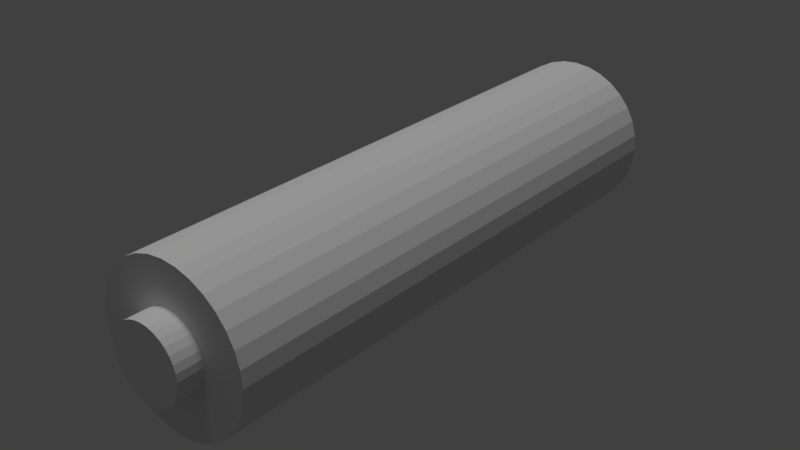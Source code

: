 # Source: battery.blend  (saved by Blender 2.79.0; exported with 4.5.12 LTS)
import bpy
from mathutils import Matrix  # noqa: F401  (used for matrix-valued properties, if any)

bpy.ops.wm.read_factory_settings(use_empty=True)
scene = bpy.context.scene
scene.name = 'Scene'

# ---- collections
col_collection_1 = bpy.data.collections.new('Collection 1'); scene.collection.children.link(col_collection_1)

# ---- materials (node trees are filled in below, after node groups)
mat_material_001 = bpy.data.materials.new('Material.001')
mat_material_001.alpha_threshold = 0.0
mat_material_001.use_transparent_shadow = False
mat_material_001.roughness = 0.5

# ---- material node trees

# ---- world
world_world = bpy.data.worlds.new('World'); scene.world = world_world
world_world.color = (0.05088, 0.05088, 0.05088)
world_world.use_sun_shadow = False
world_world.sun_shadow_jitter_overblur = 0.0
world_world.cycles.sampling_method = 'MANUAL'

# ---- lights
light_hemi_001 = bpy.data.lights.new('Hemi.001', 'SUN')
light_hemi_001.transmission_factor = 0.0
light_hemi_001.angle = 0.1993
light_hemi_001.energy = 1.0
light_hemi_001.shadow_buffer_clip_start = 0.5
light_hemi_001.shadow_soft_size = 0.1
light_hemi_001.shadow_cascade_max_distance = 1000.0

# ---- meshes
me_cylinder = bpy.data.meshes.new('Cylinder')
me_cylinder.from_pydata([(0.0, 1.0, -1.0), (0.0, 1.0, 1.0), (0.1951, 0.9808, -1.0), (0.1951, 0.9808, 1.0), (0.3827, 0.9239, -1.0), (0.3827, 0.9239, 1.0), (0.5556, 0.8315, -1.0), (0.5556, 0.8315, 1.0), (0.7071, 0.7071, -1.0), (0.7071, 0.7071, 1.0), (0.8315, 0.5556, -1.0), (0.8315, 0.5556, 1.0), (0.9239, 0.3827, -1.0), (0.9239, 0.3827, 1.0), (0.9808, 0.1951, -1.0), (0.9808, 0.1951, 1.0), (1.0, 7.55e-08, -1.0), (1.0, 7.55e-08, 1.0), (0.9808, -0.1951, -1.0), (0.9808, -0.1951, 1.0), (0.9239, -0.3827, -1.0), (0.9239, -0.3827, 1.0), (0.8315, -0.5556, -1.0), (0.8315, -0.5556, 1.0), (0.7071, -0.7071, -1.0), (0.7071, -0.7071, 1.0), (0.5556, -0.8315, -1.0), (0.5556, -0.8315, 1.0), (0.3827, -0.9239, -1.0), (0.3827, -0.9239, 1.0), (0.1951, -0.9808, -1.0), (0.1951, -0.9808, 1.0), (-3.258e-07, -1.0, -1.0), (-3.258e-07, -1.0, 1.0), (-0.1951, -0.9808, -1.0), (-0.1951, -0.9808, 1.0), (-0.3827, -0.9239, -1.0), (-0.3827, -0.9239, 1.0), (-0.5556, -0.8315, -1.0), (-0.5556, -0.8315, 1.0), (-0.7071, -0.7071, -1.0), (-0.7071, -0.7071, 1.0), (-0.8315, -0.5556, -1.0), (-0.8315, -0.5556, 1.0), (-0.9239, -0.3827, -1.0), (-0.9239, -0.3827, 1.0), (-0.9808, -0.1951, -1.0), (-0.9808, -0.1951, 1.0), (-1.0, 9.656e-07, -1.0), (-1.0, 9.656e-07, 1.0), (-0.9808, 0.1951, -1.0), (-0.9808, 0.1951, 1.0), (-0.9239, 0.3827, -1.0), (-0.9239, 0.3827, 1.0), (-0.8315, 0.5556, -1.0), (-0.8315, 0.5556, 1.0), (-0.7071, 0.7071, -1.0), (-0.7071, 0.7071, 1.0), (-0.5556, 0.8315, -1.0), (-0.5556, 0.8315, 1.0), (-0.3827, 0.9239, -1.0), (-0.3827, 0.9239, 1.0), (-0.1951, 0.9808, -1.0), (-0.1951, 0.9808, 1.0), (6.376e-08, 0.463, 1.0), (0.09034, 0.4541, 1.0), (0.1772, 0.4278, 1.0), (0.2573, 0.385, 1.0), (0.3274, 0.3274, 1.0), (0.385, 0.2573, 1.0), (0.4278, 0.1772, 1.0), (0.4541, 0.09034, 1.0), (0.463, 1.88e-07, 1.0), (0.4541, -0.09034, 1.0), (0.4278, -0.1772, 1.0), (0.385, -0.2573, 1.0), (0.3274, -0.3274, 1.0), (0.2573, -0.385, 1.0), (0.1772, -0.4278, 1.0), (0.09034, -0.4541, 1.0), (-8.712e-08, -0.463, 1.0), (-0.09034, -0.4541, 1.0), (-0.1772, -0.4278, 1.0), (-0.2573, -0.385, 1.0), (-0.3274, -0.3274, 1.0), (-0.385, -0.2573, 1.0), (-0.4278, -0.1772, 1.0), (-0.4541, -0.09033, 1.0), (-0.463, 6.001e-07, 1.0), (-0.4541, 0.09034, 1.0), (-0.4278, 0.1772, 1.0), (-0.385, 0.2573, 1.0), (-0.3274, 0.3274, 1.0), (-0.2573, 0.385, 1.0), (-0.1772, 0.4278, 1.0), (-0.09033, 0.4541, 1.0), (6.376e-08, 0.463, 1.088), (0.09034, 0.4541, 1.088), (0.1772, 0.4278, 1.088), (0.2573, 0.385, 1.088), (0.3274, 0.3274, 1.088), (0.385, 0.2573, 1.088), (0.4278, 0.1772, 1.088), (0.4541, 0.09034, 1.088), (0.463, 1.88e-07, 1.088), (0.4541, -0.09034, 1.088), (0.4278, -0.1772, 1.088), (0.385, -0.2573, 1.088), (0.3274, -0.3274, 1.088), (0.2573, -0.385, 1.088), (0.1772, -0.4278, 1.088), (0.09034, -0.4541, 1.088), (-8.712e-08, -0.463, 1.088), (-0.09034, -0.4541, 1.088), (-0.1772, -0.4278, 1.088), (-0.2573, -0.385, 1.088), (-0.3274, -0.3274, 1.088), (-0.385, -0.2573, 1.088), (-0.4278, -0.1772, 1.088), (-0.4541, -0.09033, 1.088), (-0.463, 6.001e-07, 1.088), (-0.4541, 0.09034, 1.088), (-0.4278, 0.1772, 1.088), (-0.385, 0.2573, 1.088), (-0.3274, 0.3274, 1.088), (-0.2573, 0.385, 1.088), (-0.1772, 0.4278, 1.088), (-0.09033, 0.4541, 1.088)], [], [(1, 2, 0), (3, 4, 2), (5, 6, 4), (7, 8, 6), (9, 10, 8), (11, 12, 10), (13, 14, 12), (15, 16, 14), (17, 18, 16), (19, 20, 18), (21, 22, 20), (23, 24, 22), (25, 26, 24), (27, 28, 26), (29, 30, 28), (31, 32, 30), (33, 34, 32), (35, 36, 34), (37, 38, 36), (39, 40, 38), (41, 42, 40), (43, 44, 42), (45, 46, 44), (47, 48, 46), (49, 50, 48), (51, 52, 50), (53, 54, 52), (55, 56, 54), (57, 58, 56), (59, 60, 58), (13, 71, 15), (61, 62, 60), (63, 0, 62), (14, 30, 46), (31, 80, 33), (49, 89, 51), (7, 66, 67), (25, 75, 76), (43, 84, 85), (61, 93, 94), (15, 72, 17), (33, 81, 35), (51, 90, 53), (7, 68, 9), (25, 77, 27), (45, 85, 86), (63, 94, 95), (17, 73, 19), (37, 81, 82), (53, 91, 55), (9, 69, 11), (27, 78, 29), (1, 65, 3), (45, 87, 47), (63, 64, 1), (19, 74, 21), (37, 83, 39), (55, 92, 57), (11, 70, 13), (31, 78, 79), (49, 87, 88), (5, 65, 66), (21, 75, 23), (39, 84, 41), (57, 93, 59), (68, 101, 69), (95, 96, 64), (82, 115, 83), (69, 102, 70), (83, 116, 84), (70, 103, 71), (84, 117, 85), (71, 104, 72), (85, 118, 86), (72, 105, 73), (86, 119, 87), (73, 106, 74), (87, 120, 88), (74, 107, 75), (88, 121, 89), (75, 108, 76), (89, 122, 90), (76, 109, 77), (90, 123, 91), (77, 110, 78), (64, 97, 65), (91, 124, 92), (78, 111, 79), (65, 98, 66), (92, 125, 93), (79, 112, 80), (66, 99, 67), (93, 126, 94), (80, 113, 81), (67, 100, 68), (94, 127, 95), (81, 114, 82), (114, 106, 98), (1, 3, 2), (3, 5, 4), (5, 7, 6), (7, 9, 8), (9, 11, 10), (11, 13, 12), (13, 15, 14), (15, 17, 16), (17, 19, 18), (19, 21, 20), (21, 23, 22), (23, 25, 24), (25, 27, 26), (27, 29, 28), (29, 31, 30), (31, 33, 32), (33, 35, 34), (35, 37, 36), (37, 39, 38), (39, 41, 40), (41, 43, 42), (43, 45, 44), (45, 47, 46), (47, 49, 48), (49, 51, 50), (51, 53, 52), (53, 55, 54), (55, 57, 56), (57, 59, 58), (59, 61, 60), (13, 70, 71), (61, 63, 62), (63, 1, 0), (62, 0, 2), (2, 4, 6), (6, 8, 10), (10, 12, 6), (12, 14, 6), (14, 16, 18), (18, 20, 14), (20, 22, 14), (22, 24, 30), (24, 26, 30), (26, 28, 30), (30, 32, 34), (34, 36, 38), (38, 40, 42), (42, 44, 46), (46, 48, 50), (50, 52, 54), (54, 56, 62), (56, 58, 62), (58, 60, 62), (62, 2, 6), (30, 34, 46), (34, 38, 46), (38, 42, 46), (46, 50, 62), (50, 54, 62), (62, 6, 14), (14, 22, 30), (62, 14, 46), (31, 79, 80), (49, 88, 89), (7, 5, 66), (25, 23, 75), (43, 41, 84), (61, 59, 93), (15, 71, 72), (33, 80, 81), (51, 89, 90), (7, 67, 68), (25, 76, 77), (45, 43, 85), (63, 61, 94), (17, 72, 73), (37, 35, 81), (53, 90, 91), (9, 68, 69), (27, 77, 78), (1, 64, 65), (45, 86, 87), (63, 95, 64), (19, 73, 74), (37, 82, 83), (55, 91, 92), (11, 69, 70), (31, 29, 78), (49, 47, 87), (5, 3, 65), (21, 74, 75), (39, 83, 84), (57, 92, 93), (68, 100, 101), (95, 127, 96), (82, 114, 115), (69, 101, 102), (83, 115, 116), (70, 102, 103), (84, 116, 117), (71, 103, 104), (85, 117, 118), (72, 104, 105), (86, 118, 119), (73, 105, 106), (87, 119, 120), (74, 106, 107), (88, 120, 121), (75, 107, 108), (89, 121, 122), (76, 108, 109), (90, 122, 123), (77, 109, 110), (64, 96, 97), (91, 123, 124), (78, 110, 111), (65, 97, 98), (92, 124, 125), (79, 111, 112), (66, 98, 99), (93, 125, 126), (80, 112, 113), (67, 99, 100), (94, 126, 127), (81, 113, 114), (98, 97, 96), (96, 127, 126), (126, 125, 122), (125, 124, 122), (124, 123, 122), (122, 121, 120), (120, 119, 122), (119, 118, 122), (118, 117, 114), (117, 116, 114), (116, 115, 114), (114, 113, 112), (112, 111, 110), (110, 109, 108), (108, 107, 106), (106, 105, 104), (104, 103, 102), (102, 101, 100), (100, 99, 102), (99, 98, 102), (98, 96, 122), (96, 126, 122), (114, 112, 110), (110, 108, 114), (108, 106, 114), (106, 104, 102), (122, 118, 114), (106, 102, 98), (98, 122, 114)])
_uv = me_cylinder.uv_layers.new(name='UVMap')
_uv.uv.foreach_set('vector', [0.2633, 0.3809, 0.2345, 0.08692, 0.2633, 0.08692, 0.2345, 0.3809, 0.2057, 0.08692, 0.2345, 0.08692, 0.2057, 0.3809, 0.1768, 0.08692, 0.2057, 0.08692, 0.1768, 0.3809, 0.148, 0.08692, 0.1768, 0.08692, 0.148, 0.3809, 0.1192, 0.08692, 0.148, 0.08692, 0.1192, 0.3809, 0.0904, 0.08692, 0.1192, 0.08692, 0.0904, 0.3809, 0.06158, 0.08692, 0.0904, 0.08692, 0.06158, 0.3809, 0.03277, 0.08692, 0.06158, 0.08692, 0.9548, 0.3809, 0.926, 0.08692, 0.9548, 0.08692, 0.926, 0.3809, 0.8972, 0.08692, 0.926, 0.08692, 0.8972, 0.3809, 0.8684, 0.08692, 0.8972, 0.08692, 0.8684, 0.3809, 0.8396, 0.08692, 0.8684, 0.08692, 0.8396, 0.3809, 0.8108, 0.08692, 0.8396, 0.08692, 0.8108, 0.3809, 0.7819, 0.08692, 0.8108, 0.08692, 0.7819, 0.3809, 0.7531, 0.08692, 0.7819, 0.08692, 0.7531, 0.3809, 0.7243, 0.08692, 0.7531, 0.08692, 0.7243, 0.3809, 0.6955, 0.08692, 0.7243, 0.08692, 0.6955, 0.3809, 0.6667, 0.08692, 0.6955, 0.08692, 0.6667, 0.3809, 0.6379, 0.08692, 0.6667, 0.08692, 0.6379, 0.3809, 0.6091, 0.08692, 0.6379, 0.08692, 0.6091, 0.3809, 0.5802, 0.08692, 0.6091, 0.08692, 0.5802, 0.3809, 0.5514, 0.08692, 0.5802, 0.08692, 0.5514, 0.3809, 0.5226, 0.08692, 0.5514, 0.08692, 0.5226, 0.3809, 0.4938, 0.08692, 0.5226, 0.08692, 0.4938, 0.3809, 0.465, 0.08692, 0.4938, 0.08692, 0.465, 0.3809, 0.4362, 0.08692, 0.465, 0.08692, 0.4362, 0.3809, 0.4074, 0.08692, 0.4362, 0.08692, 0.4074, 0.3809, 0.3785, 0.08692, 0.4074, 0.08692, 0.3785, 0.3809, 0.3497, 0.08692, 0.3785, 0.08692, 0.3497, 0.3809, 0.3209, 0.08692, 0.3497, 0.08692, 0.4216, 0.8352, 0.3915, 0.7457, 0.4494, 0.8167, 0.3209, 0.3809, 0.2921, 0.08692, 0.3209, 0.08692, 0.2921, 0.3809, 0.2633, 0.08692, 0.2921, 0.08692, 0.8847, 0.5774, 0.8626, 0.8017, 0.6383, 0.7796, 0.4729, 0.5772, 0.3912, 0.6246, 0.4493, 0.5537, 0.2099, 0.5773, 0.2722, 0.6483, 0.1914, 0.605, 0.3248, 0.8544, 0.3189, 0.76, 0.334, 0.7631, 0.5108, 0.6684, 0.4196, 0.6927, 0.4196, 0.6773, 0.292, 0.5225, 0.3336, 0.6073, 0.3186, 0.6102, 0.1915, 0.7654, 0.2664, 0.7079, 0.2722, 0.7221, 0.4494, 0.8167, 0.4023, 0.7348, 0.473, 0.7931, 0.4493, 0.5537, 0.3783, 0.6161, 0.4215, 0.5352, 0.1914, 0.605, 0.2663, 0.6625, 0.1787, 0.6357, 0.3248, 0.8544, 0.3494, 0.7631, 0.3581, 0.8544, 0.5108, 0.6684, 0.4166, 0.6623, 0.5043, 0.6357, 0.2612, 0.5352, 0.3186, 0.6102, 0.3043, 0.616, 0.21, 0.7931, 0.2722, 0.7221, 0.2808, 0.7348, 0.473, 0.7931, 0.4108, 0.722, 0.4915, 0.7654, 0.3908, 0.5225, 0.3783, 0.6161, 0.3641, 0.6102, 0.1787, 0.6357, 0.2633, 0.6776, 0.1722, 0.6684, 0.3581, 0.8544, 0.3645, 0.7601, 0.3908, 0.8479, 0.5043, 0.6357, 0.4106, 0.6481, 0.4914, 0.6049, 0.2337, 0.8166, 0.3046, 0.7541, 0.2614, 0.8351, 0.2612, 0.5352, 0.2915, 0.6246, 0.2335, 0.5537, 0.21, 0.7931, 0.2918, 0.7456, 0.2337, 0.8166, 0.4915, 0.7654, 0.4166, 0.7078, 0.5043, 0.7345, 0.3908, 0.5225, 0.349, 0.6073, 0.3581, 0.516, 0.1722, 0.6684, 0.2633, 0.6929, 0.1722, 0.7018, 0.3908, 0.8479, 0.3787, 0.7542, 0.4216, 0.8352, 0.4729, 0.5772, 0.4106, 0.6481, 0.4021, 0.6353, 0.2099, 0.5773, 0.2915, 0.6246, 0.2807, 0.6355, 0.2922, 0.8479, 0.3046, 0.7541, 0.3189, 0.76, 0.5043, 0.7345, 0.4196, 0.6927, 0.5108, 0.7018, 0.3581, 0.516, 0.3336, 0.6073, 0.3247, 0.516, 0.1722, 0.7018, 0.2664, 0.7079, 0.1787, 0.7345, 0.3494, 0.7631, 0.3581, 0.7393, 0.3645, 0.7601, 0.2808, 0.7348, 0.3054, 0.7285, 0.2918, 0.7456, 0.3641, 0.6102, 0.347, 0.6291, 0.349, 0.6073, 0.3645, 0.7601, 0.3683, 0.7351, 0.3787, 0.7542, 0.349, 0.6073, 0.3359, 0.6289, 0.3336, 0.6073, 0.3787, 0.7542, 0.3775, 0.729, 0.3915, 0.7457, 0.3336, 0.6073, 0.325, 0.631, 0.3186, 0.6102, 0.3915, 0.7457, 0.3853, 0.7212, 0.4023, 0.7348, 0.3186, 0.6102, 0.3147, 0.6353, 0.3043, 0.616, 0.4023, 0.7348, 0.3914, 0.7119, 0.4108, 0.722, 0.3043, 0.616, 0.3055, 0.6414, 0.2915, 0.6246, 0.4108, 0.722, 0.3955, 0.7016, 0.4166, 0.7078, 0.2915, 0.6246, 0.2976, 0.6492, 0.2807, 0.6355, 0.4166, 0.7078, 0.3978, 0.6907, 0.4196, 0.6927, 0.2807, 0.6355, 0.2915, 0.6584, 0.2722, 0.6483, 0.4196, 0.6927, 0.3978, 0.6796, 0.4196, 0.6773, 0.2722, 0.6483, 0.2874, 0.6687, 0.2663, 0.6625, 0.4196, 0.6773, 0.3957, 0.6687, 0.4166, 0.6623, 0.2663, 0.6625, 0.2851, 0.6796, 0.2633, 0.6776, 0.4166, 0.6623, 0.3915, 0.6585, 0.4106, 0.6481, 0.2918, 0.7456, 0.3148, 0.7347, 0.3046, 0.7541, 0.2633, 0.6776, 0.285, 0.6906, 0.2633, 0.6929, 0.4106, 0.6481, 0.3854, 0.6494, 0.4021, 0.6353, 0.3046, 0.7541, 0.3252, 0.7389, 0.3189, 0.76, 0.2633, 0.6929, 0.2871, 0.7014, 0.2664, 0.7079, 0.4021, 0.6353, 0.3775, 0.6416, 0.3912, 0.6246, 0.3189, 0.76, 0.3361, 0.7412, 0.334, 0.7631, 0.2664, 0.7079, 0.2914, 0.7116, 0.2722, 0.7221, 0.3912, 0.6246, 0.3682, 0.6355, 0.3783, 0.6161, 0.334, 0.7631, 0.3472, 0.7414, 0.3494, 0.7631, 0.2722, 0.7221, 0.2975, 0.7208, 0.2808, 0.7348, 0.3783, 0.6161, 0.3579, 0.6314, 0.3641, 0.6102, 0.3579, 0.6314, 0.3955, 0.7016, 0.3252, 0.7389, 0.2633, 0.3809, 0.2345, 0.3809, 0.2345, 0.08692, 0.2345, 0.3809, 0.2057, 0.3809, 0.2057, 0.08692, 0.2057, 0.3809, 0.1768, 0.3809, 0.1768, 0.08692, 0.1768, 0.3809, 0.148, 0.3809, 0.148, 0.08692, 0.148, 0.3809, 0.1192, 0.3809, 0.1192, 0.08692, 0.1192, 0.3809, 0.0904, 0.3809, 0.0904, 0.08692, 0.0904, 0.3809, 0.06158, 0.3809, 0.06158, 0.08692, 0.06158, 0.3809, 0.03277, 0.3809, 0.03277, 0.08692, 0.9548, 0.3809, 0.926, 0.3809, 0.926, 0.08692, 0.926, 0.3809, 0.8972, 0.3809, 0.8972, 0.08692, 0.8972, 0.3809, 0.8684, 0.3809, 0.8684, 0.08692, 0.8684, 0.3809, 0.8396, 0.3809, 0.8396, 0.08692, 0.8396, 0.3809, 0.8108, 0.3809, 0.8108, 0.08692, 0.8108, 0.3809, 0.7819, 0.3809, 0.7819, 0.08692, 0.7819, 0.3809, 0.7531, 0.3809, 0.7531, 0.08692, 0.7531, 0.3809, 0.7243, 0.3809, 0.7243, 0.08692, 0.7243, 0.3809, 0.6955, 0.3809, 0.6955, 0.08692, 0.6955, 0.3809, 0.6667, 0.3809, 0.6667, 0.08692, 0.6667, 0.3809, 0.6379, 0.3809, 0.6379, 0.08692, 0.6379, 0.3809, 0.6091, 0.3809, 0.6091, 0.08692, 0.6091, 0.3809, 0.5802, 0.3809, 0.5802, 0.08692, 0.5802, 0.3809, 0.5514, 0.3809, 0.5514, 0.08692, 0.5514, 0.3809, 0.5226, 0.3809, 0.5226, 0.08692, 0.5226, 0.3809, 0.4938, 0.3809, 0.4938, 0.08692, 0.4938, 0.3809, 0.465, 0.3809, 0.465, 0.08692, 0.465, 0.3809, 0.4362, 0.3809, 0.4362, 0.08692, 0.4362, 0.3809, 0.4074, 0.3809, 0.4074, 0.08692, 0.4074, 0.3809, 0.3785, 0.3809, 0.3785, 0.08692, 0.3785, 0.3809, 0.3497, 0.3809, 0.3497, 0.08692, 0.3497, 0.3809, 0.3209, 0.3809, 0.3209, 0.08692, 0.4216, 0.8352, 0.3787, 0.7542, 0.3915, 0.7457, 0.3209, 0.3809, 0.2921, 0.3809, 0.2921, 0.08692, 0.2921, 0.3809, 0.2633, 0.3809, 0.2633, 0.08692, 0.6604, 0.5553, 0.6863, 0.5379, 0.7152, 0.526, 0.7152, 0.526, 0.7458, 0.5199, 0.7771, 0.5199, 0.7771, 0.5199, 0.8077, 0.526, 0.8366, 0.5379, 0.8366, 0.5379, 0.8626, 0.5553, 0.7771, 0.5199, 0.8626, 0.5553, 0.8847, 0.5774, 0.7771, 0.5199, 0.8847, 0.5774, 0.902, 0.6034, 0.914, 0.6322, 0.914, 0.6322, 0.9201, 0.6629, 0.8847, 0.5774, 0.9201, 0.6629, 0.9201, 0.6941, 0.8847, 0.5774, 0.9201, 0.6941, 0.914, 0.7248, 0.8626, 0.8017, 0.914, 0.7248, 0.902, 0.7536, 0.8626, 0.8017, 0.902, 0.7536, 0.8847, 0.7796, 0.8626, 0.8017, 0.8626, 0.8017, 0.8366, 0.8191, 0.8077, 0.831, 0.8077, 0.831, 0.7771, 0.8371, 0.7458, 0.8371, 0.7458, 0.8371, 0.7152, 0.831, 0.6863, 0.8191, 0.6863, 0.8191, 0.6604, 0.8017, 0.6383, 0.7796, 0.6383, 0.7796, 0.6209, 0.7536, 0.609, 0.7248, 0.609, 0.7248, 0.6029, 0.6941, 0.6029, 0.6629, 0.6029, 0.6629, 0.609, 0.6322, 0.6604, 0.5553, 0.609, 0.6322, 0.6209, 0.6034, 0.6604, 0.5553, 0.6209, 0.6034, 0.6383, 0.5774, 0.6604, 0.5553, 0.6604, 0.5553, 0.7152, 0.526, 0.7771, 0.5199, 0.8626, 0.8017, 0.8077, 0.831, 0.6383, 0.7796, 0.8077, 0.831, 0.7458, 0.8371, 0.6383, 0.7796, 0.7458, 0.8371, 0.6863, 0.8191, 0.6383, 0.7796, 0.6383, 0.7796, 0.609, 0.7248, 0.6604, 0.5553, 0.609, 0.7248, 0.6029, 0.6629, 0.6604, 0.5553, 0.6604, 0.5553, 0.7771, 0.5199, 0.8847, 0.5774, 0.8847, 0.5774, 0.9201, 0.6941, 0.8626, 0.8017, 0.6604, 0.5553, 0.8847, 0.5774, 0.6383, 0.7796, 0.4729, 0.5772, 0.4021, 0.6353, 0.3912, 0.6246, 0.2099, 0.5773, 0.2807, 0.6355, 0.2722, 0.6483, 0.3248, 0.8544, 0.2922, 0.8479, 0.3189, 0.76, 0.5108, 0.6684, 0.5108, 0.7018, 0.4196, 0.6927, 0.292, 0.5225, 0.3247, 0.516, 0.3336, 0.6073, 0.1915, 0.7654, 0.1787, 0.7345, 0.2664, 0.7079, 0.4494, 0.8167, 0.3915, 0.7457, 0.4023, 0.7348, 0.4493, 0.5537, 0.3912, 0.6246, 0.3783, 0.6161, 0.1914, 0.605, 0.2722, 0.6483, 0.2663, 0.6625, 0.3248, 0.8544, 0.334, 0.7631, 0.3494, 0.7631, 0.5108, 0.6684, 0.4196, 0.6773, 0.4166, 0.6623, 0.2612, 0.5352, 0.292, 0.5225, 0.3186, 0.6102, 0.21, 0.7931, 0.1915, 0.7654, 0.2722, 0.7221, 0.473, 0.7931, 0.4023, 0.7348, 0.4108, 0.722, 0.3908, 0.5225, 0.4215, 0.5352, 0.3783, 0.6161, 0.1787, 0.6357, 0.2663, 0.6625, 0.2633, 0.6776, 0.3581, 0.8544, 0.3494, 0.7631, 0.3645, 0.7601, 0.5043, 0.6357, 0.4166, 0.6623, 0.4106, 0.6481, 0.2337, 0.8166, 0.2918, 0.7456, 0.3046, 0.7541, 0.2612, 0.5352, 0.3043, 0.616, 0.2915, 0.6246, 0.21, 0.7931, 0.2808, 0.7348, 0.2918, 0.7456, 0.4915, 0.7654, 0.4108, 0.722, 0.4166, 0.7078, 0.3908, 0.5225, 0.3641, 0.6102, 0.349, 0.6073, 0.1722, 0.6684, 0.2633, 0.6776, 0.2633, 0.6929, 0.3908, 0.8479, 0.3645, 0.7601, 0.3787, 0.7542, 0.4729, 0.5772, 0.4914, 0.6049, 0.4106, 0.6481, 0.2099, 0.5773, 0.2335, 0.5537, 0.2915, 0.6246, 0.2922, 0.8479, 0.2614, 0.8351, 0.3046, 0.7541, 0.5043, 0.7345, 0.4166, 0.7078, 0.4196, 0.6927, 0.3581, 0.516, 0.349, 0.6073, 0.3336, 0.6073, 0.1722, 0.7018, 0.2633, 0.6929, 0.2664, 0.7079, 0.3494, 0.7631, 0.3472, 0.7414, 0.3581, 0.7393, 0.2808, 0.7348, 0.2975, 0.7208, 0.3054, 0.7285, 0.3641, 0.6102, 0.3579, 0.6314, 0.347, 0.6291, 0.3645, 0.7601, 0.3581, 0.7393, 0.3683, 0.7351, 0.349, 0.6073, 0.347, 0.6291, 0.3359, 0.6289, 0.3787, 0.7542, 0.3683, 0.7351, 0.3775, 0.729, 0.3336, 0.6073, 0.3359, 0.6289, 0.325, 0.631, 0.3915, 0.7457, 0.3775, 0.729, 0.3853, 0.7212, 0.3186, 0.6102, 0.325, 0.631, 0.3147, 0.6353, 0.4023, 0.7348, 0.3853, 0.7212, 0.3914, 0.7119, 0.3043, 0.616, 0.3147, 0.6353, 0.3055, 0.6414, 0.4108, 0.722, 0.3914, 0.7119, 0.3955, 0.7016, 0.2915, 0.6246, 0.3055, 0.6414, 0.2976, 0.6492, 0.4166, 0.7078, 0.3955, 0.7016, 0.3978, 0.6907, 0.2807, 0.6355, 0.2976, 0.6492, 0.2915, 0.6584, 0.4196, 0.6927, 0.3978, 0.6907, 0.3978, 0.6796, 0.2722, 0.6483, 0.2915, 0.6584, 0.2874, 0.6687, 0.4196, 0.6773, 0.3978, 0.6796, 0.3957, 0.6687, 0.2663, 0.6625, 0.2874, 0.6687, 0.2851, 0.6796, 0.4166, 0.6623, 0.3957, 0.6687, 0.3915, 0.6585, 0.2918, 0.7456, 0.3054, 0.7285, 0.3148, 0.7347, 0.2633, 0.6776, 0.2851, 0.6796, 0.285, 0.6906, 0.4106, 0.6481, 0.3915, 0.6585, 0.3854, 0.6494, 0.3046, 0.7541, 0.3148, 0.7347, 0.3252, 0.7389, 0.2633, 0.6929, 0.285, 0.6906, 0.2871, 0.7014, 0.4021, 0.6353, 0.3854, 0.6494, 0.3775, 0.6416, 0.3189, 0.76, 0.3252, 0.7389, 0.3361, 0.7412, 0.2664, 0.7079, 0.2871, 0.7014, 0.2914, 0.7116, 0.3912, 0.6246, 0.3775, 0.6416, 0.3682, 0.6355, 0.334, 0.7631, 0.3361, 0.7412, 0.3472, 0.7414, 0.2722, 0.7221, 0.2914, 0.7116, 0.2975, 0.7208, 0.3783, 0.6161, 0.3682, 0.6355, 0.3579, 0.6314, 0.3252, 0.7389, 0.3148, 0.7347, 0.3054, 0.7285, 0.3054, 0.7285, 0.2975, 0.7208, 0.2914, 0.7116, 0.2914, 0.7116, 0.2871, 0.7014, 0.2874, 0.6687, 0.2871, 0.7014, 0.285, 0.6906, 0.2874, 0.6687, 0.285, 0.6906, 0.2851, 0.6796, 0.2874, 0.6687, 0.2874, 0.6687, 0.2915, 0.6584, 0.2976, 0.6492, 0.2976, 0.6492, 0.3055, 0.6414, 0.2874, 0.6687, 0.3055, 0.6414, 0.3147, 0.6353, 0.2874, 0.6687, 0.3147, 0.6353, 0.325, 0.631, 0.3579, 0.6314, 0.325, 0.631, 0.3359, 0.6289, 0.3579, 0.6314, 0.3359, 0.6289, 0.347, 0.6291, 0.3579, 0.6314, 0.3579, 0.6314, 0.3682, 0.6355, 0.3775, 0.6416, 0.3775, 0.6416, 0.3854, 0.6494, 0.3915, 0.6585, 0.3915, 0.6585, 0.3957, 0.6687, 0.3978, 0.6796, 0.3978, 0.6796, 0.3978, 0.6907, 0.3955, 0.7016, 0.3955, 0.7016, 0.3914, 0.7119, 0.3853, 0.7212, 0.3853, 0.7212, 0.3775, 0.729, 0.3683, 0.7351, 0.3683, 0.7351, 0.3581, 0.7393, 0.3472, 0.7414, 0.3472, 0.7414, 0.3361, 0.7412, 0.3683, 0.7351, 0.3361, 0.7412, 0.3252, 0.7389, 0.3683, 0.7351, 0.3252, 0.7389, 0.3054, 0.7285, 0.2874, 0.6687, 0.3054, 0.7285, 0.2914, 0.7116, 0.2874, 0.6687, 0.3579, 0.6314, 0.3775, 0.6416, 0.3915, 0.6585, 0.3915, 0.6585, 0.3978, 0.6796, 0.3579, 0.6314, 0.3978, 0.6796, 0.3955, 0.7016, 0.3579, 0.6314, 0.3955, 0.7016, 0.3853, 0.7212, 0.3683, 0.7351, 0.2874, 0.6687, 0.3147, 0.6353, 0.3579, 0.6314, 0.3955, 0.7016, 0.3683, 0.7351, 0.3252, 0.7389, 0.3252, 0.7389, 0.2874, 0.6687, 0.3579, 0.6314])
me_cylinder.materials.append(mat_material_001)
me_cylinder.use_remesh_preserve_volume = False
me_cylinder.use_remesh_preserve_attributes = False
me_cylinder.use_mirror_vertex_groups = False
me_cylinder.update()

# ---- objects
ob_hemi = bpy.data.objects.new('Hemi', light_hemi_001)
ob_cylinder = bpy.data.objects.new('Cylinder', me_cylinder)

# ---- transforms, parenting, visibility, modifiers, constraints
ob_hemi.location = (0.7585, -0.4847, 4.572)
ob_hemi.lineart.crease_threshold = 0.0
ob_cylinder.location = (0.0, 0.0, 0.0)
ob_cylinder.rotation_euler = (1.571, 0.0, 0.0)
ob_cylinder.scale = (0.56, 0.56, 2.0)
ob_cylinder.lineart.crease_threshold = 0.0

# ---- collection membership
col_collection_1.objects.link(ob_hemi)
col_collection_1.objects.link(ob_cylinder)

# ---- scene / render settings (as saved in the file)
scene.frame_start = 1; scene.frame_end = 250; scene.frame_set(1)
scene.render.engine = 'BLENDER_EEVEE_NEXT'
scene.render.resolution_percentage = 50
scene.render.dither_intensity = 0.0
scene.cycles.use_denoising = False
scene.cycles.samples = 128
scene.cycles.sampling_pattern = 'TABULATED_SOBOL'
scene.cycles.use_adaptive_sampling = False
scene.cycles.use_light_tree = False
scene.cycles.blur_glossy = 0.0
scene.cycles.sample_clamp_indirect = 0.0
scene.view_settings.view_transform = 'Standard'
bpy.context.view_layer.update()

# ---- added for rendering (the .blend has no active camera): camera
cam_auto = bpy.data.cameras.new('AutoCamera')
cam_auto.lens = 50.0
cam_auto.sensor_width = 36.0
cam_auto.clip_end = 1000.0
ob_auto_camera = bpy.data.objects.new('AutoCamera', cam_auto)
scene.collection.objects.link(ob_auto_camera)
ob_auto_camera.location = (4.1319, -5.04604, 3.30552)
ob_auto_camera.rotation_euler = (1.09748, -7.21219e-08, 0.694738)
scene.camera = ob_auto_camera
bpy.context.view_layer.update()
